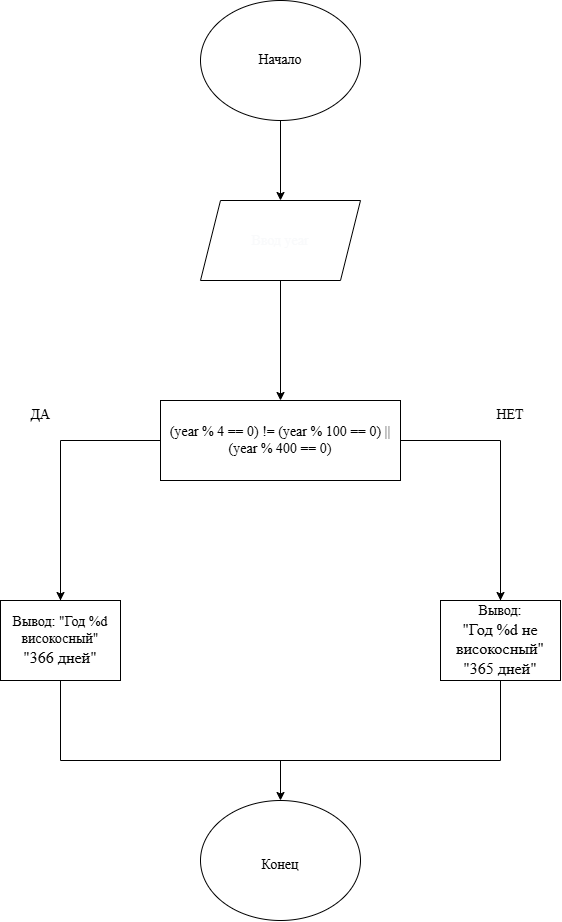

The diagram above was exported from draw.io. Its source (the exported page's mxGraphModel, read from the mxfile embedded in the PNG):
<mxGraphModel dx="1406" dy="780" grid="1" gridSize="10" guides="1" tooltips="1" connect="1" arrows="1" fold="1" page="1" pageScale="1" pageWidth="827" pageHeight="1169" math="0" shadow="0">
  <root>
    <mxCell id="0" />
    <mxCell id="1" parent="0" />
    <mxCell id="us1TtjluYqpovWzlCT-u-9" edge="1" parent="1" source="us1TtjluYqpovWzlCT-u-1" style="edgeStyle=orthogonalEdgeStyle;rounded=0;orthogonalLoop=1;jettySize=auto;html=1;entryX=0.5;entryY=0;entryDx=0;entryDy=0;" target="us1TtjluYqpovWzlCT-u-3">
      <mxGeometry relative="1" as="geometry" />
    </mxCell>
    <mxCell id="us1TtjluYqpovWzlCT-u-1" parent="1" style="ellipse;whiteSpace=wrap;html=1;shapeInside=1;" value="" vertex="1">
      <mxGeometry height="120" width="160" x="320" y="40" as="geometry" />
    </mxCell>
    <mxCell id="us1TtjluYqpovWzlCT-u-10" edge="1" parent="1" source="us1TtjluYqpovWzlCT-u-3" style="edgeStyle=orthogonalEdgeStyle;rounded=0;orthogonalLoop=1;jettySize=auto;html=1;entryX=0.5;entryY=0;entryDx=0;entryDy=0;" target="us1TtjluYqpovWzlCT-u-4">
      <mxGeometry relative="1" as="geometry" />
    </mxCell>
    <mxCell id="us1TtjluYqpovWzlCT-u-3" parent="1" style="shape=parallelogram;perimeter=parallelogramPerimeter;whiteSpace=wrap;html=1;shapeInside=1;fixedSize=1;" value="" vertex="1">
      <mxGeometry height="80" width="160" x="320" y="240" as="geometry" />
    </mxCell>
    <mxCell id="us1TtjluYqpovWzlCT-u-4" parent="1" style="rounded=0;whiteSpace=wrap;html=1;" value="" vertex="1">
      <mxGeometry height="80" width="240" x="280" y="440" as="geometry" />
    </mxCell>
    <mxCell id="us1TtjluYqpovWzlCT-u-6" parent="1" style="rounded=0;whiteSpace=wrap;html=1;" value="" vertex="1">
      <mxGeometry height="80" width="120" x="120" y="640" as="geometry" />
    </mxCell>
    <mxCell id="us1TtjluYqpovWzlCT-u-7" parent="1" style="rounded=0;whiteSpace=wrap;html=1;" value="" vertex="1">
      <mxGeometry height="80" width="120" x="560" y="640" as="geometry" />
    </mxCell>
    <mxCell id="us1TtjluYqpovWzlCT-u-8" parent="1" style="ellipse;whiteSpace=wrap;html=1;shapeInside=1;" value="" vertex="1">
      <mxGeometry height="120" width="160" x="320" y="840" as="geometry" />
    </mxCell>
    <mxCell id="us1TtjluYqpovWzlCT-u-11" edge="1" parent="1" style="endArrow=none;html=1;rounded=0;entryX=1;entryY=0.5;entryDx=0;entryDy=0;" target="us1TtjluYqpovWzlCT-u-4" value="">
      <mxGeometry height="50" relative="1" width="50" as="geometry">
        <mxPoint x="620" y="480" as="sourcePoint" />
        <mxPoint x="440" y="780" as="targetPoint" />
      </mxGeometry>
    </mxCell>
    <mxCell id="us1TtjluYqpovWzlCT-u-12" edge="1" parent="1" style="endArrow=none;html=1;rounded=0;entryX=0;entryY=0.5;entryDx=0;entryDy=0;" target="us1TtjluYqpovWzlCT-u-4" value="">
      <mxGeometry height="50" relative="1" width="50" as="geometry">
        <mxPoint x="180" y="480" as="sourcePoint" />
        <mxPoint x="440" y="580" as="targetPoint" />
      </mxGeometry>
    </mxCell>
    <mxCell id="us1TtjluYqpovWzlCT-u-13" edge="1" parent="1" source="us1TtjluYqpovWzlCT-u-6" style="endArrow=none;html=1;rounded=0;exitX=0.5;exitY=0;exitDx=0;exitDy=0;" value="">
      <mxGeometry height="50" relative="1" width="50" as="geometry">
        <mxPoint x="180" y="630" as="sourcePoint" />
        <mxPoint x="180" y="480" as="targetPoint" />
      </mxGeometry>
    </mxCell>
    <mxCell id="us1TtjluYqpovWzlCT-u-15" edge="1" parent="1" source="us1TtjluYqpovWzlCT-u-7" style="endArrow=none;html=1;rounded=0;exitX=0.5;exitY=0;exitDx=0;exitDy=0;" value="">
      <mxGeometry height="50" relative="1" width="50" as="geometry">
        <mxPoint x="570" y="530" as="sourcePoint" />
        <mxPoint x="620" y="480" as="targetPoint" />
      </mxGeometry>
    </mxCell>
    <mxCell id="us1TtjluYqpovWzlCT-u-16" edge="1" parent="1" style="endArrow=classic;html=1;rounded=0;entryX=0.5;entryY=0;entryDx=0;entryDy=0;" target="us1TtjluYqpovWzlCT-u-6" value="">
      <mxGeometry height="50" relative="1" width="50" as="geometry">
        <mxPoint x="180" y="560" as="sourcePoint" />
        <mxPoint x="440" y="680" as="targetPoint" />
      </mxGeometry>
    </mxCell>
    <mxCell id="us1TtjluYqpovWzlCT-u-17" edge="1" parent="1" style="endArrow=classic;html=1;rounded=0;entryX=0.5;entryY=0;entryDx=0;entryDy=0;" target="us1TtjluYqpovWzlCT-u-7" value="">
      <mxGeometry height="50" relative="1" width="50" as="geometry">
        <mxPoint x="620" y="570" as="sourcePoint" />
        <mxPoint x="440" y="680" as="targetPoint" />
      </mxGeometry>
    </mxCell>
    <mxCell id="us1TtjluYqpovWzlCT-u-18" edge="1" parent="1" style="endArrow=none;html=1;rounded=0;entryX=0.5;entryY=1;entryDx=0;entryDy=0;" target="us1TtjluYqpovWzlCT-u-7" value="">
      <mxGeometry height="50" relative="1" width="50" as="geometry">
        <mxPoint x="620" y="800" as="sourcePoint" />
        <mxPoint x="440" y="780" as="targetPoint" />
      </mxGeometry>
    </mxCell>
    <mxCell id="us1TtjluYqpovWzlCT-u-19" edge="1" parent="1" style="endArrow=none;html=1;rounded=0;entryX=0.5;entryY=1;entryDx=0;entryDy=0;" target="us1TtjluYqpovWzlCT-u-6" value="">
      <mxGeometry height="50" relative="1" width="50" as="geometry">
        <mxPoint x="180" y="800" as="sourcePoint" />
        <mxPoint x="200" y="730" as="targetPoint" />
      </mxGeometry>
    </mxCell>
    <mxCell id="us1TtjluYqpovWzlCT-u-20" edge="1" parent="1" style="endArrow=none;html=1;rounded=0;" value="">
      <mxGeometry height="50" relative="1" width="50" as="geometry">
        <mxPoint x="180" y="800" as="sourcePoint" />
        <mxPoint x="620" y="800" as="targetPoint" />
      </mxGeometry>
    </mxCell>
    <mxCell id="us1TtjluYqpovWzlCT-u-21" edge="1" parent="1" style="endArrow=classic;html=1;rounded=0;entryX=0.5;entryY=0;entryDx=0;entryDy=0;" target="us1TtjluYqpovWzlCT-u-8" value="">
      <mxGeometry height="50" relative="1" width="50" as="geometry">
        <mxPoint x="400" y="800" as="sourcePoint" />
        <mxPoint x="450" y="750" as="targetPoint" />
      </mxGeometry>
    </mxCell>
    <mxCell id="us1TtjluYqpovWzlCT-u-22" parent="1" style="text;html=1;whiteSpace=wrap;strokeColor=none;fillColor=none;align=center;verticalAlign=middle;rounded=0;" value="&lt;font face=&quot;Times New Roman&quot; style=&quot;font-size: 14px;&quot;&gt;Начало&lt;/font&gt;" vertex="1">
      <mxGeometry height="60" width="60" x="370" y="70" as="geometry" />
    </mxCell>
    <mxCell id="us1TtjluYqpovWzlCT-u-24" parent="1" style="text;html=1;whiteSpace=wrap;strokeColor=none;fillColor=none;align=center;verticalAlign=middle;rounded=0;" value="&lt;pre style=&quot;font-style: normal; font-variant: normal; font-size-adjust: none; font-language-override: normal; font-kerning: auto; font-optical-sizing: auto; font-feature-settings: normal; font-variation-settings: normal; font-stretch: normal; line-height: 22px; overflow: auto; white-space: pre-wrap; word-break: break-all; padding: 16px; text-align: start; margin: 0px !important;&quot;&gt;&lt;span style=&quot;color: light-dark(rgb(249, 250, 251), rgb(255, 255, 255));&quot;&gt;&lt;font style=&quot;font-size: 14px;&quot; face=&quot;Times New Roman&quot;&gt;Ввод year&lt;/font&gt;&lt;/span&gt;&lt;/pre&gt;" vertex="1">
      <mxGeometry height="30" width="140" x="330" y="265" as="geometry" />
    </mxCell>
    <mxCell id="us1TtjluYqpovWzlCT-u-25" parent="1" style="text;html=1;whiteSpace=wrap;strokeColor=none;fillColor=none;align=center;verticalAlign=middle;rounded=0;" value="&lt;font style=&quot;font-size: 14px;&quot; face=&quot;Times New Roman&quot;&gt;(year % 4 == 0) != (year % 100 == 0) || (year % 400 == 0)&lt;/font&gt;" vertex="1">
      <mxGeometry height="80" width="240" x="280" y="440" as="geometry" />
    </mxCell>
    <mxCell id="us1TtjluYqpovWzlCT-u-27" parent="1" style="text;html=1;whiteSpace=wrap;strokeColor=none;fillColor=none;align=center;verticalAlign=middle;rounded=0;" value="&lt;font style=&quot;font-size: 14px;&quot; face=&quot;Times New Roman&quot;&gt;Вывод: &quot;Год %d високосный&quot;&lt;/font&gt;&lt;div&gt;&lt;font size=&quot;3&quot; face=&quot;Times New Roman&quot;&gt;&quot;366 дней&quot;&lt;/font&gt;&lt;/div&gt;" vertex="1">
      <mxGeometry height="80" width="120" x="120" y="640" as="geometry" />
    </mxCell>
    <mxCell id="us1TtjluYqpovWzlCT-u-28" parent="1" style="text;html=1;whiteSpace=wrap;strokeColor=none;fillColor=none;align=center;verticalAlign=middle;rounded=0;" value="&lt;font style=&quot;font-size: 14px;&quot; face=&quot;Times New Roman&quot;&gt;Вывод:&lt;/font&gt;&lt;div&gt;&lt;font size=&quot;3&quot; face=&quot;Times New Roman&quot;&gt;&quot;Год %d не високосный&quot;&lt;/font&gt;&lt;/div&gt;&lt;div&gt;&lt;font size=&quot;3&quot; face=&quot;Times New Roman&quot;&gt;&quot;365 дней&quot;&lt;/font&gt;&lt;/div&gt;" vertex="1">
      <mxGeometry height="80" width="120" x="560" y="640" as="geometry" />
    </mxCell>
    <mxCell id="us1TtjluYqpovWzlCT-u-29" parent="1" style="text;html=1;whiteSpace=wrap;strokeColor=none;fillColor=none;align=center;verticalAlign=middle;rounded=0;" value="&lt;font style=&quot;font-size: 14px;&quot; face=&quot;Times New Roman&quot;&gt;Конец&lt;/font&gt;" vertex="1">
      <mxGeometry height="80" width="120" x="340" y="865" as="geometry" />
    </mxCell>
    <mxCell id="us1TtjluYqpovWzlCT-u-30" parent="1" style="text;html=1;whiteSpace=wrap;strokeColor=none;fillColor=none;align=center;verticalAlign=middle;rounded=0;" value="&lt;font style=&quot;font-size: 14px;&quot; face=&quot;Times New Roman&quot;&gt;ДА&lt;/font&gt;" vertex="1">
      <mxGeometry height="30" width="60" x="130" y="440" as="geometry" />
    </mxCell>
    <mxCell id="us1TtjluYqpovWzlCT-u-31" parent="1" style="text;html=1;whiteSpace=wrap;strokeColor=none;fillColor=none;align=center;verticalAlign=middle;rounded=0;" value="&lt;font style=&quot;font-size: 14px;&quot; face=&quot;Times New Roman&quot;&gt;НЕТ&lt;/font&gt;" vertex="1">
      <mxGeometry height="30" width="60" x="600" y="440" as="geometry" />
    </mxCell>
  </root>
</mxGraphModel>